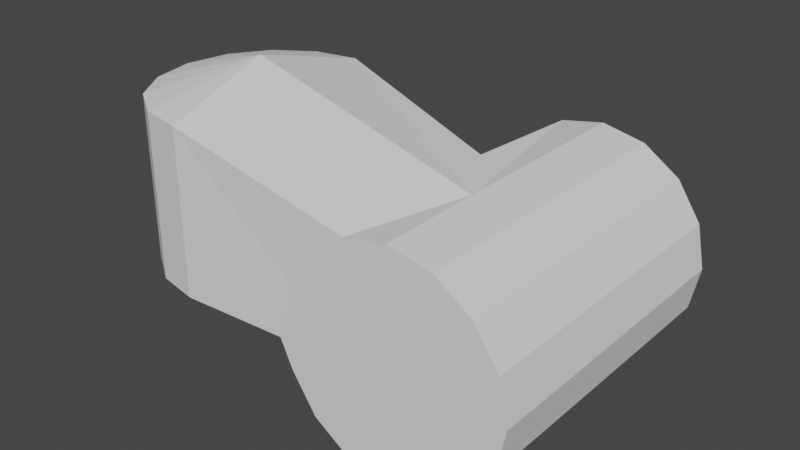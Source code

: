 # Source: Link_6.blend  (saved by Blender 2.82.7; exported with 4.5.12 LTS)
import bpy
from mathutils import Matrix  # noqa: F401  (used for matrix-valued properties, if any)

bpy.ops.wm.read_factory_settings(use_empty=True)
scene = bpy.context.scene
scene.name = 'Scene'

# ---- collections
col_collection = bpy.data.collections.new('Collection'); scene.collection.children.link(col_collection)

# ---- world
world_world = bpy.data.worlds.new('World'); scene.world = world_world
world_world.use_nodes = True; world_world.node_tree.nodes.clear()
_N = world_world.node_tree.nodes; _L = world_world.node_tree.links
n0 = _N.new('ShaderNodeOutputWorld'); n0.name = 'World Output'; n0.location = (300, 300)
n1 = _N.new('ShaderNodeBackground'); n1.name = 'Background'; n1.location = (10, 300)
n1.inputs[0].default_value = (0.05088, 0.05088, 0.05088, 1.0)
_L.new(n1.outputs[0], n0.inputs[0])
n0.is_active_output = True
world_world.color = (0.05088, 0.05088, 0.05088)
world_world.use_sun_shadow = False
world_world.sun_shadow_jitter_overblur = 0.0

# ---- meshes
me_link_6 = bpy.data.meshes.new('Link 6')
me_link_6.from_pydata([(0.0, 1.0, -0.1208), (-0.3827, 0.9239, -0.1208), (1.601, 1.8, -0.9316), (-0.7071, 0.7071, -0.1208), (-0.9239, 0.3827, -0.1208), (1.274, 1.8, -0.713), (-1.0, 7.55e-08, -0.1208), (-0.9239, -0.3827, -0.1208), (1.055, 1.8, -0.3859), (-0.7071, -0.7071, -0.1208), (-0.3827, -0.9239, -0.1208), (0.9414, 1.8, -0.1371), (3.258e-07, -1.0, -0.1208), (1.055, 1.8, 0.3859), (1.274, 1.8, 0.713), (0.967, 9.656e-07, -0.1208), (1.601, 1.8, 0.9316), (1.987, 1.8, 1.008), (1.987, 1.8, -1.008), (2.372, 1.8, -0.9316), (2.7, 1.8, -0.713), (2.918, 1.8, -0.3859), (2.995, 1.8, 8.574e-07), (2.918, 1.8, 0.3859), (2.7, 1.8, 0.713), (2.372, 1.8, 0.9316), (1.602, -0.9294, -0.9286), (1.276, -0.9294, -0.7107), (1.058, -0.9294, -0.3846), (0.9442, -0.9294, -0.1381), (1.058, -0.9294, 0.3847), (1.602, -0.9294, 0.9288), (1.987, -0.9294, 1.005), (1.987, -0.9294, -1.005), (2.371, -0.9294, -0.9286), (2.697, -0.9294, -0.7107), (2.915, -0.9294, -0.3846), (2.992, -0.9294, 6.826e-05), (2.915, -0.9294, 0.3847), (2.697, -0.9294, 0.7109), (2.371, -0.9294, 0.9288), (1.987, -3.725e-09, 1.016), (-0.09951, 4.441e-16, 1.603), (0.0, 1.0, 1.334), (-0.3827, 0.9239, 1.334), (-0.7071, 0.7071, 1.334), (-0.9239, 0.3827, 1.334), (-1.0, 7.55e-08, 1.334), (-0.9239, -0.3827, 1.334), (-0.7071, -0.7071, 1.334), (-0.3827, -0.9239, 1.334), (3.258e-07, -1.0, 1.334), (3.258e-07, -1.0, 0.6068), (0.0, 1.0, 0.6068), (1.055, 1.017, 0.3859), (1.274, 1.017, 0.713), (1.601, 0.6387, 1.004), (0.9414, 0.8368, -0.1371)], [], [(54, 13, 11, 57), (51, 30, 31), (2, 26, 27, 5), (24, 39, 38, 23), (43, 57, 0), (5, 27, 28, 8), (23, 38, 37, 22), (22, 37, 36, 21), (21, 36, 35, 20), (20, 35, 34, 19), (19, 34, 33, 18), (17, 41, 32, 40, 25), (18, 33, 26, 2), (25, 40, 39, 24), (3, 4, 46, 45), (0, 1, 44, 43, 53), (10, 12, 52, 51, 50), (7, 9, 49, 48), (4, 6, 47, 46), (1, 3, 45, 44), (9, 10, 50, 49), (6, 7, 48, 47), (42, 51, 41), (41, 43, 42), (43, 44, 42), (44, 45, 42), (45, 46, 42), (47, 42, 46), (48, 42, 47), (49, 42, 48), (50, 42, 49), (50, 51, 42), (14, 55, 56, 16), (13, 54, 55, 14), (57, 43, 54), (54, 43, 55), (55, 43, 56), (43, 41, 56), (16, 56, 41, 17), (32, 41, 31), (41, 51, 31), (51, 52, 30), (52, 12, 30), (29, 30, 12), (15, 57, 11, 8, 28, 29), (28, 27, 26, 33, 34, 35, 36, 37, 38, 39, 40, 32, 31, 30, 29)])
_uv = me_link_6.uv_layers.new(name='UVMap')
_uv.uv.foreach_set('vector', [0.0, 0.0, 0.0, 0.0, 0.0, 0.0, 0.0, 0.0, 0.0, 0.0, 0.0, 0.0, 0.0, 0.0, 0.0, 0.0, 0.0, 0.0, 0.0, 0.0, 0.0, 0.0, 0.0, 0.0, 0.0, 0.0, 0.0, 0.0, 0.0, 0.0, 0.0, 0.0, 0.0, 0.0, 0.0, 0.0, 0.0, 0.0, 0.0, 0.0, 0.0, 0.0, 0.0, 0.0, 0.0, 0.0, 0.0, 0.0, 0.0, 0.0, 0.0, 0.0, 0.0, 0.0, 0.0, 0.0, 0.0, 0.0, 0.0, 0.0, 0.0, 0.0, 0.0, 0.0, 0.0, 0.0, 0.0, 0.0, 0.0, 0.0, 0.0, 0.0, 0.0, 0.0, 0.0, 0.0, 0.0, 0.0, 0.0, 0.0, 0.0, 0.0, 0.0, 0.0, 0.0, 0.0, 0.0, 0.0, 0.0, 0.0, 0.0, 0.0, 0.0, 0.0, 0.0, 0.0, 0.0, 0.0, 0.0, 0.0, 0.0, 0.0, 0.0, 0.0, 0.0, 0.0, 0.0, 0.0, 0.0, 0.0, 0.0, 0.0, 0.0, 0.0, 0.0, 0.0, 0.0, 0.0, 0.0, 0.0, 0.0, 0.0, 0.0, 0.0, 0.0, 0.0, 0.0, 0.0, 0.0, 0.0, 0.0, 0.0, 0.0, 0.0, 0.0, 0.0, 0.0, 0.0, 0.0, 0.0, 0.0, 0.0, 0.0, 0.0, 0.0, 0.0, 0.0, 0.0, 0.0, 0.0, 0.0, 0.0, 0.0, 0.0, 0.0, 0.0, 0.0, 0.0, 0.0, 0.0, 0.0, 0.0, 0.0, 0.0, 0.0, 0.0, 0.0, 0.0, 0.0, 0.0, 0.0, 0.0, 0.0, 0.0, 0.0, 0.0, 0.0, 0.0, 0.0, 0.0, 0.0, 0.0, 0.0, 0.0, 0.0, 0.0, 0.0, 0.0, 0.0, 0.0, 0.0, 0.0, 0.0, 0.0, 0.0, 0.0, 0.0, 0.0, 0.0, 0.0, 0.0, 0.0, 0.0, 0.0, 0.0, 0.0, 0.0, 0.0, 0.0, 0.0, 0.0, 0.0, 0.0, 0.0, 0.0, 0.0, 0.0, 0.0, 0.0, 0.0, 0.0, 0.0, 0.0, 0.0, 0.0, 0.0, 0.0, 0.0, 0.0, 0.0, 0.0, 0.0, 0.0, 0.0, 0.0, 0.0, 0.0, 0.0, 0.0, 0.0, 0.0, 0.0, 0.0, 0.0, 0.0, 0.0, 0.0, 0.0, 0.0, 0.0, 0.0, 0.0, 0.0, 0.0, 0.0, 0.0, 0.0, 0.0, 0.0, 0.0, 0.0, 0.0, 0.0, 0.0, 0.0, 0.0, 0.0, 0.0, 0.0, 0.0, 0.0, 0.0, 0.0, 0.0, 0.0, 0.0, 0.0, 0.0, 0.0, 0.0, 0.0, 0.0, 0.0, 0.0, 0.0, 0.0, 0.0, 0.0, 0.0, 0.0, 0.0, 0.0, 0.0, 0.0, 0.0, 0.0, 0.0, 0.0, 0.0, 0.0, 0.0, 0.0, 0.0, 0.0, 0.0, 0.0, 0.0, 0.0, 0.0, 0.0, 0.0, 0.0, 0.0, 0.0, 0.0, 0.0, 0.0, 0.0, 0.0, 0.0, 0.0, 0.0, 0.0, 0.0, 0.0, 0.0, 0.0, 0.0, 0.0, 0.0, 0.0, 0.0, 0.0, 0.0, 0.0, 0.0, 0.0, 0.0, 0.0, 0.0, 0.0, 0.0, 0.0, 0.0, 0.0, 0.0, 0.0, 0.0, 0.0, 0.0, 0.0, 0.0, 0.0, 0.0, 0.0, 0.0, 0.0, 0.0])
me_link_6.use_remesh_fix_poles = True
me_link_6.use_remesh_preserve_attributes = False
me_link_6.use_mirror_vertex_groups = False
me_link_6.update()

# ---- objects
ob_link_6 = bpy.data.objects.new('Link 6', me_link_6)

# ---- transforms, parenting, visibility, modifiers, constraints
ob_link_6.location = (0.0, 0.0, 0.0)
ob_link_6.scale = (0.03836, 0.03836, 0.03836)
ob_link_6.lineart.crease_threshold = 0.0

# ---- collection membership
col_collection.objects.link(ob_link_6)

# ---- scene / render settings (as saved in the file)
scene.frame_start = 1; scene.frame_end = 250; scene.frame_set(1)
scene.render.engine = 'BLENDER_EEVEE_NEXT'
scene.cycles.use_denoising = False
scene.cycles.samples = 128
scene.cycles.sampling_pattern = 'TABULATED_SOBOL'
scene.cycles.use_adaptive_sampling = False
scene.cycles.use_light_tree = False
scene.view_settings.view_transform = 'Filmic'
bpy.context.view_layer.update()

# ---- added for rendering (the .blend has no active camera and no usable light): camera, sun
cam_auto = bpy.data.cameras.new('AutoCamera')
cam_auto.lens = 50.0
cam_auto.sensor_width = 36.0
cam_auto.clip_end = 1000.0
ob_auto_camera = bpy.data.objects.new('AutoCamera', cam_auto)
scene.collection.objects.link(ob_auto_camera)
ob_auto_camera.location = (0.234652, -0.220319, 0.168514)
ob_auto_camera.rotation_euler = (1.09748, -7.21219e-08, 0.694738)
scene.camera = ob_auto_camera
light_auto_sun = bpy.data.lights.new('AutoSun', 'SUN')
light_auto_sun.energy = 3.0
light_auto_sun.angle = 0.0523599
ob_auto_sun = bpy.data.objects.new('AutoSun', light_auto_sun)
scene.collection.objects.link(ob_auto_sun)
ob_auto_sun.rotation_euler = (0.872665, 0.174533, 0.523599)
bpy.context.view_layer.update()
